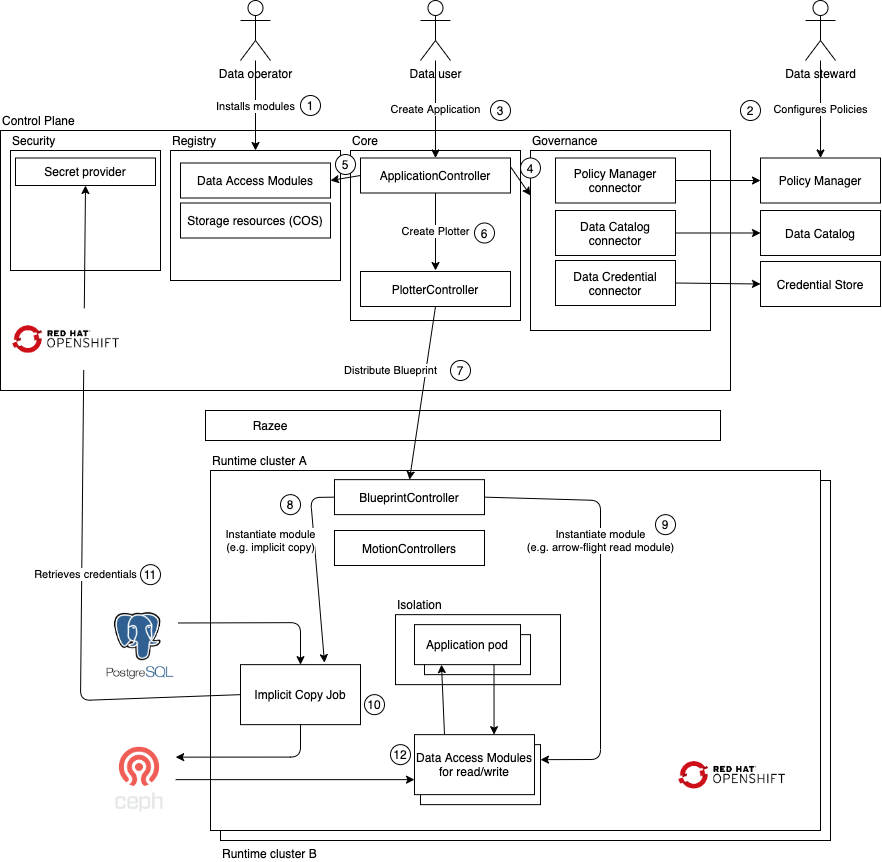

The diagram above was exported from draw.io. Its source (the exported page's mxGraphModel, read from the mxfile embedded in the PNG):
<mxGraphModel dx="1560" dy="2538" grid="1" gridSize="10" guides="1" tooltips="1" connect="1" arrows="1" fold="1" page="1" pageScale="1" pageWidth="827" pageHeight="1169" math="0" shadow="0">
  <root>
    <mxCell id="0" />
    <mxCell id="1" parent="0" />
    <mxCell id="f1sSMhUHKOmz3p08dtvP-46" value="Configures Policies" style="endArrow=classic;html=1;entryX=0.5;entryY=0;entryDx=0;entryDy=0;" parent="1" source="f1sSMhUHKOmz3p08dtvP-44" target="f1sSMhUHKOmz3p08dtvP-34" edge="1">
      <mxGeometry width="50" height="50" relative="1" as="geometry">
        <mxPoint x="510" y="380" as="sourcePoint" />
        <mxPoint x="560" y="330" as="targetPoint" />
      </mxGeometry>
    </mxCell>
    <mxCell id="f1sSMhUHKOmz3p08dtvP-79" value="" style="rounded=0;whiteSpace=wrap;html=1;align=center;" parent="1" vertex="1">
      <mxGeometry x="245" y="340" width="515" height="30" as="geometry" />
    </mxCell>
    <mxCell id="f1sSMhUHKOmz3p08dtvP-73" value="Runtime cluster B" style="rounded=0;whiteSpace=wrap;html=1;align=left;labelPosition=center;verticalLabelPosition=bottom;verticalAlign=top;" parent="1" vertex="1">
      <mxGeometry x="260" y="410" width="610" height="360" as="geometry" />
    </mxCell>
    <mxCell id="f1sSMhUHKOmz3p08dtvP-1" value="Control Plane" style="rounded=0;whiteSpace=wrap;html=1;align=left;labelPosition=center;verticalLabelPosition=top;verticalAlign=bottom;" parent="1" vertex="1">
      <mxGeometry x="40" y="60" width="730" height="260" as="geometry" />
    </mxCell>
    <mxCell id="f1sSMhUHKOmz3p08dtvP-2" value="Security" style="rounded=0;whiteSpace=wrap;html=1;align=left;labelPosition=center;verticalLabelPosition=top;verticalAlign=bottom;" parent="1" vertex="1">
      <mxGeometry x="50" y="80" width="150" height="120" as="geometry" />
    </mxCell>
    <mxCell id="f1sSMhUHKOmz3p08dtvP-3" value="Runtime cluster A" style="rounded=0;whiteSpace=wrap;html=1;align=left;labelPosition=center;verticalLabelPosition=top;verticalAlign=bottom;" parent="1" vertex="1">
      <mxGeometry x="250" y="400" width="610" height="360" as="geometry" />
    </mxCell>
    <mxCell id="f1sSMhUHKOmz3p08dtvP-4" value="Implicit Copy Job" style="rounded=0;whiteSpace=wrap;html=1;align=center;" parent="1" vertex="1">
      <mxGeometry x="280" y="594.14" width="120" height="60" as="geometry" />
    </mxCell>
    <mxCell id="f1sSMhUHKOmz3p08dtvP-9" value="Core" style="rounded=0;whiteSpace=wrap;html=1;align=left;labelPosition=center;verticalLabelPosition=top;verticalAlign=bottom;" parent="1" vertex="1">
      <mxGeometry x="390" y="80" width="170" height="170" as="geometry" />
    </mxCell>
    <mxCell id="f1sSMhUHKOmz3p08dtvP-6" value="ApplicationController" style="rounded=0;whiteSpace=wrap;html=1;align=center;" parent="1" vertex="1">
      <mxGeometry x="400" y="87.5" width="150" height="35" as="geometry" />
    </mxCell>
    <mxCell id="f1sSMhUHKOmz3p08dtvP-10" value="Governance" style="rounded=0;whiteSpace=wrap;html=1;align=left;labelPosition=center;verticalLabelPosition=top;verticalAlign=bottom;" parent="1" vertex="1">
      <mxGeometry x="570" y="80" width="180" height="180" as="geometry" />
    </mxCell>
    <mxCell id="f1sSMhUHKOmz3p08dtvP-11" value="Policy Manager connector" style="rounded=0;whiteSpace=wrap;html=1;align=center;" parent="1" vertex="1">
      <mxGeometry x="595" y="87.5" width="120" height="45" as="geometry" />
    </mxCell>
    <mxCell id="f1sSMhUHKOmz3p08dtvP-12" value="Data Catalog connector" style="rounded=0;whiteSpace=wrap;html=1;align=center;" parent="1" vertex="1">
      <mxGeometry x="595" y="140" width="120" height="45" as="geometry" />
    </mxCell>
    <mxCell id="f1sSMhUHKOmz3p08dtvP-13" value="Data Credential connector" style="rounded=0;whiteSpace=wrap;html=1;align=center;" parent="1" vertex="1">
      <mxGeometry x="595" y="190" width="120" height="45" as="geometry" />
    </mxCell>
    <mxCell id="f1sSMhUHKOmz3p08dtvP-14" value="Secret provider" style="rounded=0;whiteSpace=wrap;html=1;align=center;" parent="1" vertex="1">
      <mxGeometry x="55" y="87.5" width="140" height="27.5" as="geometry" />
    </mxCell>
    <mxCell id="f1sSMhUHKOmz3p08dtvP-17" value="Registry" style="rounded=0;whiteSpace=wrap;html=1;align=left;labelPosition=center;verticalLabelPosition=top;verticalAlign=bottom;" parent="1" vertex="1">
      <mxGeometry x="210" y="80" width="170" height="130" as="geometry" />
    </mxCell>
    <mxCell id="f1sSMhUHKOmz3p08dtvP-18" value="Data Access Modules" style="rounded=0;whiteSpace=wrap;html=1;align=center;" parent="1" vertex="1">
      <mxGeometry x="220" y="92.5" width="150" height="35" as="geometry" />
    </mxCell>
    <mxCell id="f1sSMhUHKOmz3p08dtvP-19" value="Storage resources (COS)" style="rounded=0;whiteSpace=wrap;html=1;align=center;" parent="1" vertex="1">
      <mxGeometry x="220" y="132.5" width="150" height="35" as="geometry" />
    </mxCell>
    <mxCell id="f1sSMhUHKOmz3p08dtvP-21" value="" style="shape=image;verticalLabelPosition=bottom;labelBackgroundColor=#ffffff;verticalAlign=top;aspect=fixed;imageAspect=0;image=https://www.unixmen.com/wp-content/uploads/2017/07/postgresql-logo.png;" parent="1" vertex="1">
      <mxGeometry x="140" y="530.81" width="78" height="86.67" as="geometry" />
    </mxCell>
    <mxCell id="f1sSMhUHKOmz3p08dtvP-22" value="" style="shape=image;verticalLabelPosition=bottom;labelBackgroundColor=#ffffff;verticalAlign=top;aspect=fixed;imageAspect=0;image=https://ceph.com/wp-content/uploads/2016/07/Ceph_Logo_Stacked_RGB_Reversed_120411_fa.png;" parent="1" vertex="1">
      <mxGeometry x="142.82999999999998" y="664.14" width="72.35" height="90" as="geometry" />
    </mxCell>
    <mxCell id="f1sSMhUHKOmz3p08dtvP-23" value="" style="endArrow=classic;html=1;exitX=1;exitY=0.25;exitDx=0;exitDy=0;entryX=0.5;entryY=0;entryDx=0;entryDy=0;" parent="1" source="f1sSMhUHKOmz3p08dtvP-21" target="f1sSMhUHKOmz3p08dtvP-4" edge="1">
      <mxGeometry width="50" height="50" relative="1" as="geometry">
        <mxPoint x="250" y="580.8100000000001" as="sourcePoint" />
        <mxPoint x="300" y="530.8100000000001" as="targetPoint" />
        <Array as="points">
          <mxPoint x="340" y="552.14" />
        </Array>
      </mxGeometry>
    </mxCell>
    <mxCell id="f1sSMhUHKOmz3p08dtvP-24" value="" style="edgeStyle=orthogonalEdgeStyle;orthogonalLoop=1;jettySize=auto;html=1;exitX=0.5;exitY=1;exitDx=0;exitDy=0;entryX=1;entryY=0.25;entryDx=0;entryDy=0;rounded=1;" parent="1" source="f1sSMhUHKOmz3p08dtvP-4" target="f1sSMhUHKOmz3p08dtvP-22" edge="1">
      <mxGeometry relative="1" as="geometry" />
    </mxCell>
    <mxCell id="f1sSMhUHKOmz3p08dtvP-28" value="" style="rounded=0;whiteSpace=wrap;html=1;align=center;" parent="1" vertex="1">
      <mxGeometry x="460" y="674.14" width="120" height="60" as="geometry" />
    </mxCell>
    <mxCell id="f1sSMhUHKOmz3p08dtvP-5" value="Data Access Modules&lt;br&gt;for read/write" style="rounded=0;whiteSpace=wrap;html=1;align=center;" parent="1" vertex="1">
      <mxGeometry x="454" y="664.14" width="120" height="60" as="geometry" />
    </mxCell>
    <mxCell id="f1sSMhUHKOmz3p08dtvP-29" value="" style="endArrow=classic;html=1;exitX=1;exitY=0.5;exitDx=0;exitDy=0;entryX=0;entryY=0.75;entryDx=0;entryDy=0;" parent="1" source="f1sSMhUHKOmz3p08dtvP-22" target="f1sSMhUHKOmz3p08dtvP-5" edge="1">
      <mxGeometry width="50" height="50" relative="1" as="geometry">
        <mxPoint x="490" y="574.14" as="sourcePoint" />
        <mxPoint x="540" y="524.14" as="targetPoint" />
      </mxGeometry>
    </mxCell>
    <mxCell id="f1sSMhUHKOmz3p08dtvP-31" value="Isolation" style="rounded=0;whiteSpace=wrap;html=1;align=left;labelPosition=center;verticalLabelPosition=top;verticalAlign=bottom;" parent="1" vertex="1">
      <mxGeometry x="435" y="544.15" width="165" height="69.99" as="geometry" />
    </mxCell>
    <mxCell id="f1sSMhUHKOmz3p08dtvP-32" value="Application pod" style="rounded=0;whiteSpace=wrap;html=1;align=center;" parent="1" vertex="1">
      <mxGeometry x="464" y="564.14" width="106" height="40" as="geometry" />
    </mxCell>
    <mxCell id="f1sSMhUHKOmz3p08dtvP-20" value="Application pod" style="rounded=0;whiteSpace=wrap;html=1;align=center;" parent="1" vertex="1">
      <mxGeometry x="454" y="554.14" width="106" height="40" as="geometry" />
    </mxCell>
    <mxCell id="f1sSMhUHKOmz3p08dtvP-26" value="" style="endArrow=classic;html=1;entryX=0.663;entryY=0;entryDx=0;entryDy=0;exitX=0.75;exitY=1;exitDx=0;exitDy=0;entryPerimeter=0;" parent="1" source="f1sSMhUHKOmz3p08dtvP-20" target="f1sSMhUHKOmz3p08dtvP-5" edge="1">
      <mxGeometry width="50" height="50" relative="1" as="geometry">
        <mxPoint x="494" y="654.14" as="sourcePoint" />
        <mxPoint x="494" y="614.15" as="targetPoint" />
      </mxGeometry>
    </mxCell>
    <mxCell id="f1sSMhUHKOmz3p08dtvP-25" value="" style="endArrow=classic;html=1;exitX=0.25;exitY=0;exitDx=0;exitDy=0;" parent="1" source="f1sSMhUHKOmz3p08dtvP-5" edge="1">
      <mxGeometry width="50" height="50" relative="1" as="geometry">
        <mxPoint x="490" y="564.14" as="sourcePoint" />
        <mxPoint x="481" y="594.14" as="targetPoint" />
      </mxGeometry>
    </mxCell>
    <mxCell id="f1sSMhUHKOmz3p08dtvP-33" value="Data Catalog" style="rounded=0;whiteSpace=wrap;html=1;align=center;" parent="1" vertex="1">
      <mxGeometry x="800" y="140" width="120" height="45" as="geometry" />
    </mxCell>
    <mxCell id="f1sSMhUHKOmz3p08dtvP-34" value="Policy Manager" style="rounded=0;whiteSpace=wrap;html=1;align=center;" parent="1" vertex="1">
      <mxGeometry x="800" y="87.5" width="120" height="45" as="geometry" />
    </mxCell>
    <mxCell id="f1sSMhUHKOmz3p08dtvP-35" value="Credential Store" style="rounded=0;whiteSpace=wrap;html=1;align=center;" parent="1" vertex="1">
      <mxGeometry x="800" y="191" width="120" height="45" as="geometry" />
    </mxCell>
    <mxCell id="f1sSMhUHKOmz3p08dtvP-36" value="" style="endArrow=classic;html=1;entryX=0;entryY=0.5;entryDx=0;entryDy=0;exitX=1;exitY=0.5;exitDx=0;exitDy=0;" parent="1" source="f1sSMhUHKOmz3p08dtvP-11" target="f1sSMhUHKOmz3p08dtvP-34" edge="1">
      <mxGeometry width="50" height="50" relative="1" as="geometry">
        <mxPoint x="390" y="370" as="sourcePoint" />
        <mxPoint x="440" y="320" as="targetPoint" />
      </mxGeometry>
    </mxCell>
    <mxCell id="f1sSMhUHKOmz3p08dtvP-37" value="" style="endArrow=classic;html=1;entryX=0;entryY=0.5;entryDx=0;entryDy=0;exitX=1;exitY=0.5;exitDx=0;exitDy=0;" parent="1" source="f1sSMhUHKOmz3p08dtvP-12" target="f1sSMhUHKOmz3p08dtvP-33" edge="1">
      <mxGeometry width="50" height="50" relative="1" as="geometry">
        <mxPoint x="725" y="120" as="sourcePoint" />
        <mxPoint x="810" y="115" as="targetPoint" />
      </mxGeometry>
    </mxCell>
    <mxCell id="f1sSMhUHKOmz3p08dtvP-38" value="" style="endArrow=classic;html=1;entryX=0;entryY=0.5;entryDx=0;entryDy=0;exitX=1;exitY=0.5;exitDx=0;exitDy=0;" parent="1" source="f1sSMhUHKOmz3p08dtvP-13" target="f1sSMhUHKOmz3p08dtvP-35" edge="1">
      <mxGeometry width="50" height="50" relative="1" as="geometry">
        <mxPoint x="735" y="130" as="sourcePoint" />
        <mxPoint x="820" y="125" as="targetPoint" />
      </mxGeometry>
    </mxCell>
    <mxCell id="f1sSMhUHKOmz3p08dtvP-39" value="PlotterController" style="rounded=0;whiteSpace=wrap;html=1;align=center;" parent="1" vertex="1">
      <mxGeometry x="400" y="201" width="150" height="35" as="geometry" />
    </mxCell>
    <mxCell id="f1sSMhUHKOmz3p08dtvP-40" value="BlueprintController" style="rounded=0;whiteSpace=wrap;html=1;align=center;" parent="1" vertex="1">
      <mxGeometry x="374" y="409.14" width="150" height="35" as="geometry" />
    </mxCell>
    <mxCell id="f1sSMhUHKOmz3p08dtvP-41" value="MotionControllers" style="rounded=0;whiteSpace=wrap;html=1;align=center;" parent="1" vertex="1">
      <mxGeometry x="374" y="460" width="150" height="35" as="geometry" />
    </mxCell>
    <mxCell id="f1sSMhUHKOmz3p08dtvP-42" value="Data operator" style="shape=umlActor;verticalLabelPosition=bottom;verticalAlign=top;html=1;outlineConnect=0;align=center;" parent="1" vertex="1">
      <mxGeometry x="280" y="-70" width="30" height="60" as="geometry" />
    </mxCell>
    <mxCell id="f1sSMhUHKOmz3p08dtvP-43" value="Data user" style="shape=umlActor;verticalLabelPosition=bottom;verticalAlign=top;html=1;outlineConnect=0;align=center;" parent="1" vertex="1">
      <mxGeometry x="460" y="-70" width="30" height="60" as="geometry" />
    </mxCell>
    <mxCell id="f1sSMhUHKOmz3p08dtvP-45" value="Installs modules" style="endArrow=classic;html=1;entryX=0.5;entryY=0;entryDx=0;entryDy=0;" parent="1" source="f1sSMhUHKOmz3p08dtvP-42" target="f1sSMhUHKOmz3p08dtvP-17" edge="1">
      <mxGeometry width="50" height="50" relative="1" as="geometry">
        <mxPoint x="510" y="380" as="sourcePoint" />
        <mxPoint x="560" y="330" as="targetPoint" />
      </mxGeometry>
    </mxCell>
    <mxCell id="f1sSMhUHKOmz3p08dtvP-47" value="Create Application" style="endArrow=classic;html=1;entryX=0.5;entryY=0;entryDx=0;entryDy=0;" parent="1" source="f1sSMhUHKOmz3p08dtvP-43" target="f1sSMhUHKOmz3p08dtvP-6" edge="1">
      <mxGeometry width="50" height="50" relative="1" as="geometry">
        <mxPoint x="870" as="sourcePoint" />
        <mxPoint x="870" y="97.5" as="targetPoint" />
      </mxGeometry>
    </mxCell>
    <mxCell id="f1sSMhUHKOmz3p08dtvP-48" value="1" style="ellipse;whiteSpace=wrap;html=1;aspect=fixed;align=center;" parent="1" vertex="1">
      <mxGeometry x="340" y="25" width="20" height="20" as="geometry" />
    </mxCell>
    <mxCell id="f1sSMhUHKOmz3p08dtvP-50" value="Create Plotter" style="endArrow=classic;html=1;exitX=0.5;exitY=1;exitDx=0;exitDy=0;" parent="1" source="f1sSMhUHKOmz3p08dtvP-6" edge="1">
      <mxGeometry width="50" height="50" relative="1" as="geometry">
        <mxPoint x="510" y="380" as="sourcePoint" />
        <mxPoint x="475" y="200" as="targetPoint" />
      </mxGeometry>
    </mxCell>
    <mxCell id="f1sSMhUHKOmz3p08dtvP-53" value="Distribute Blueprint" style="endArrow=classic;html=1;exitX=0.5;exitY=1;exitDx=0;exitDy=0;entryX=0.5;entryY=0;entryDx=0;entryDy=0;" parent="1" source="f1sSMhUHKOmz3p08dtvP-39" target="f1sSMhUHKOmz3p08dtvP-40" edge="1">
      <mxGeometry x="-0.2007" y="-35" width="50" height="50" relative="1" as="geometry">
        <mxPoint x="490" y="260" as="sourcePoint" />
        <mxPoint x="490" y="347.5" as="targetPoint" />
        <mxPoint as="offset" />
      </mxGeometry>
    </mxCell>
    <mxCell id="f1sSMhUHKOmz3p08dtvP-54" value="Instantiate module&lt;br&gt;(e.g. implicit copy)" style="endArrow=classic;html=1;exitX=0;exitY=0.5;exitDx=0;exitDy=0;entryX=0.7;entryY=-0.033;entryDx=0;entryDy=0;entryPerimeter=0;" parent="1" source="f1sSMhUHKOmz3p08dtvP-40" target="f1sSMhUHKOmz3p08dtvP-4" edge="1">
      <mxGeometry x="-0.331" y="-43" width="50" height="50" relative="1" as="geometry">
        <mxPoint x="464" y="220" as="sourcePoint" />
        <mxPoint x="464" y="275" as="targetPoint" />
        <Array as="points">
          <mxPoint x="350" y="427" />
        </Array>
        <mxPoint y="1" as="offset" />
      </mxGeometry>
    </mxCell>
    <mxCell id="f1sSMhUHKOmz3p08dtvP-56" value="Retrieves credentials" style="endArrow=classic;html=1;exitX=0;exitY=0.5;exitDx=0;exitDy=0;entryX=0.5;entryY=1;entryDx=0;entryDy=0;" parent="1" source="f1sSMhUHKOmz3p08dtvP-4" target="f1sSMhUHKOmz3p08dtvP-14" edge="1">
      <mxGeometry x="-0.1532" y="-4" width="50" height="50" relative="1" as="geometry">
        <mxPoint x="510" y="380" as="sourcePoint" />
        <mxPoint x="560" y="330" as="targetPoint" />
        <Array as="points">
          <mxPoint x="120" y="630" />
        </Array>
        <mxPoint as="offset" />
      </mxGeometry>
    </mxCell>
    <mxCell id="f1sSMhUHKOmz3p08dtvP-57" value="2" style="ellipse;whiteSpace=wrap;html=1;aspect=fixed;align=center;" parent="1" vertex="1">
      <mxGeometry x="780" y="30" width="20" height="20" as="geometry" />
    </mxCell>
    <mxCell id="f1sSMhUHKOmz3p08dtvP-59" value="3" style="ellipse;whiteSpace=wrap;html=1;aspect=fixed;align=center;" parent="1" vertex="1">
      <mxGeometry x="530" y="30" width="20" height="20" as="geometry" />
    </mxCell>
    <mxCell id="f1sSMhUHKOmz3p08dtvP-61" value="4" style="ellipse;whiteSpace=wrap;html=1;aspect=fixed;align=center;" parent="1" vertex="1">
      <mxGeometry x="560" y="87.5" width="20" height="20" as="geometry" />
    </mxCell>
    <mxCell id="f1sSMhUHKOmz3p08dtvP-62" value="" style="endArrow=classic;html=1;entryX=0;entryY=0.25;entryDx=0;entryDy=0;exitX=1;exitY=0.25;exitDx=0;exitDy=0;" parent="1" source="f1sSMhUHKOmz3p08dtvP-6" target="f1sSMhUHKOmz3p08dtvP-10" edge="1">
      <mxGeometry width="50" height="50" relative="1" as="geometry">
        <mxPoint x="510" y="380" as="sourcePoint" />
        <mxPoint x="560" y="330" as="targetPoint" />
      </mxGeometry>
    </mxCell>
    <mxCell id="f1sSMhUHKOmz3p08dtvP-63" value="5" style="ellipse;whiteSpace=wrap;html=1;aspect=fixed;align=center;" parent="1" vertex="1">
      <mxGeometry x="375" y="84" width="20" height="20" as="geometry" />
    </mxCell>
    <mxCell id="f1sSMhUHKOmz3p08dtvP-64" value="" style="endArrow=classic;html=1;entryX=1;entryY=0.5;entryDx=0;entryDy=0;" parent="1" target="f1sSMhUHKOmz3p08dtvP-18" edge="1">
      <mxGeometry width="50" height="50" relative="1" as="geometry">
        <mxPoint x="400" y="105" as="sourcePoint" />
        <mxPoint x="580" y="135" as="targetPoint" />
      </mxGeometry>
    </mxCell>
    <mxCell id="f1sSMhUHKOmz3p08dtvP-65" value="6" style="ellipse;whiteSpace=wrap;html=1;aspect=fixed;align=center;" parent="1" vertex="1">
      <mxGeometry x="514" y="152.5" width="20" height="20" as="geometry" />
    </mxCell>
    <mxCell id="f1sSMhUHKOmz3p08dtvP-66" value="7" style="ellipse;whiteSpace=wrap;html=1;aspect=fixed;align=center;" parent="1" vertex="1">
      <mxGeometry x="490" y="290" width="20" height="20" as="geometry" />
    </mxCell>
    <mxCell id="f1sSMhUHKOmz3p08dtvP-67" value="8" style="ellipse;whiteSpace=wrap;html=1;aspect=fixed;align=center;" parent="1" vertex="1">
      <mxGeometry x="320" y="424.14" width="20" height="20" as="geometry" />
    </mxCell>
    <mxCell id="f1sSMhUHKOmz3p08dtvP-68" value="11" style="ellipse;whiteSpace=wrap;html=1;aspect=fixed;align=center;" parent="1" vertex="1">
      <mxGeometry x="180" y="494.14" width="20" height="20" as="geometry" />
    </mxCell>
    <mxCell id="f1sSMhUHKOmz3p08dtvP-69" value="10" style="ellipse;whiteSpace=wrap;html=1;aspect=fixed;align=center;" parent="1" vertex="1">
      <mxGeometry x="404" y="624.14" width="20" height="20" as="geometry" />
    </mxCell>
    <mxCell id="f1sSMhUHKOmz3p08dtvP-70" value="12" style="ellipse;whiteSpace=wrap;html=1;aspect=fixed;align=center;" parent="1" vertex="1">
      <mxGeometry x="430" y="674.14" width="20" height="20" as="geometry" />
    </mxCell>
    <mxCell id="f1sSMhUHKOmz3p08dtvP-71" value="Instantiate module&lt;br&gt;(e.g. arrow-flight read module)" style="endArrow=classic;html=1;exitX=1;exitY=0.5;exitDx=0;exitDy=0;entryX=1;entryY=0.25;entryDx=0;entryDy=0;" parent="1" source="f1sSMhUHKOmz3p08dtvP-40" target="f1sSMhUHKOmz3p08dtvP-28" edge="1">
      <mxGeometry x="-0.2858" width="50" height="50" relative="1" as="geometry">
        <mxPoint x="475" y="215" as="sourcePoint" />
        <mxPoint x="374" y="478.02" as="targetPoint" />
        <Array as="points">
          <mxPoint x="640" y="430" />
          <mxPoint x="640" y="689" />
        </Array>
        <mxPoint as="offset" />
      </mxGeometry>
    </mxCell>
    <mxCell id="f1sSMhUHKOmz3p08dtvP-77" value="" style="shape=image;verticalLabelPosition=bottom;labelBackgroundColor=#ffffff;verticalAlign=top;aspect=fixed;imageAspect=0;image=data:image/png,(base64 omitted: 4448 chars);" parent="1" vertex="1">
      <mxGeometry x="716" y="674.14" width="111" height="61.58" as="geometry" />
    </mxCell>
    <mxCell id="f1sSMhUHKOmz3p08dtvP-78" value="" style="shape=image;verticalLabelPosition=bottom;labelBackgroundColor=#ffffff;verticalAlign=top;aspect=fixed;imageAspect=0;image=data:image/png,(base64 omitted: 4448 chars);" parent="1" vertex="1">
      <mxGeometry x="50" y="238.42000000000002" width="111" height="61.58" as="geometry" />
    </mxCell>
    <mxCell id="f1sSMhUHKOmz3p08dtvP-44" value="Data steward" style="shape=umlActor;verticalLabelPosition=bottom;verticalAlign=top;html=1;outlineConnect=0;align=center;" parent="1" vertex="1">
      <mxGeometry x="845" y="-70" width="30" height="60" as="geometry" />
    </mxCell>
    <mxCell id="f1sSMhUHKOmz3p08dtvP-74" value="" style="shape=image;verticalLabelPosition=bottom;labelBackgroundColor=#ffffff;verticalAlign=top;aspect=fixed;imageAspect=0;image=https://razee.io/assets/images/razeeFlag.svg;" parent="1" vertex="1">
      <mxGeometry x="255" y="342.07" width="25" height="25.86" as="geometry" />
    </mxCell>
    <mxCell id="f1sSMhUHKOmz3p08dtvP-75" value="Razee" style="text;html=1;strokeColor=none;fillColor=none;align=center;verticalAlign=middle;whiteSpace=wrap;rounded=0;" parent="1" vertex="1">
      <mxGeometry x="290" y="345" width="40" height="20" as="geometry" />
    </mxCell>
    <mxCell id="vXK8OzSS7ml8mIvPEXMw-2" value="9" style="ellipse;whiteSpace=wrap;html=1;aspect=fixed;align=center;" vertex="1" parent="1">
      <mxGeometry x="695" y="444.14" width="20" height="20" as="geometry" />
    </mxCell>
  </root>
</mxGraphModel>